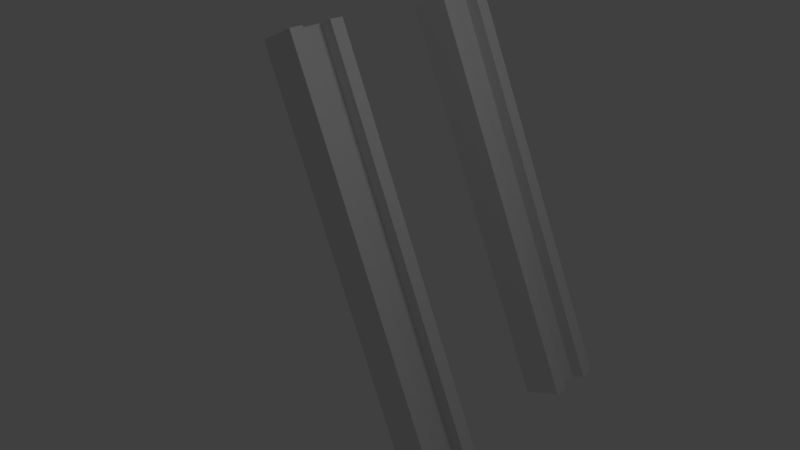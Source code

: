 # Source: IBeams.blend  (saved by Blender 2.63.0; exported with 4.5.12 LTS)
import bpy
from mathutils import Matrix  # noqa: F401  (used for matrix-valued properties, if any)

bpy.ops.wm.read_factory_settings(use_empty=True)
scene = bpy.context.scene
scene.name = 'Scene'

# ---- collections
col_collection_1 = bpy.data.collections.new('Collection 1'); scene.collection.children.link(col_collection_1)

# ---- materials (node trees are filled in below, after node groups)
mat_material = bpy.data.materials.new('Material')
mat_material.alpha_threshold = 0.0
mat_material.use_transparent_shadow = False
mat_material.roughness = 0.5
mat_material.line_color = (0.0, 0.0, 0.0, 1.0)

# ---- material node trees

# ---- world
world_world = bpy.data.worlds.new('World'); scene.world = world_world
world_world.color = (0.05088, 0.05088, 0.05088)
world_world.use_sun_shadow = False
world_world.sun_shadow_jitter_overblur = 0.0
world_world.cycles.sampling_method = 'MANUAL'
world_world.cycles.sample_map_resolution = 256

# ---- cameras
cam_camera = bpy.data.cameras.new('Camera')
cam_camera.clip_end = 100.0
cam_camera.lens = 35.0
cam_camera.sensor_width = 32.0
cam_camera.sensor_height = 18.0
cam_camera.ortho_scale = 7.314
cam_camera.dof.focus_distance = 0.0
cam_camera.dof.aperture_fstop = 128.0

# ---- lights
light_lamp = bpy.data.lights.new('Lamp', 'POINT')
light_lamp.transmission_factor = 0.0
light_lamp.cutoff_distance = 30.0
light_lamp.energy = 100.0
light_lamp.shadow_buffer_clip_start = 1.001
light_lamp.shadow_soft_size = 1.0
light_lamp.shadow_maximum_resolution = 0.006
light_lamp.use_absolute_resolution = True
light_lamp.cycles.use_multiple_importance_sampling = False

# ---- meshes
me_cube_002 = bpy.data.meshes.new('Cube.002')
me_cube_002.from_pydata([(0.0947, 0.2092, -2.97), (0.0947, -0.2078, -2.97), (-0.09872, -0.2078, -2.97), (-0.09872, 0.2092, -2.97), (0.0947, 0.2092, 2.97), (0.09469, -0.2078, 2.97), (-0.09872, -0.2078, 2.97), (-0.09872, 0.2092, 2.97), (0.3039, 0.2092, -2.97), (0.3039, 0.2092, 2.97), (0.3039, 0.4064, -2.97), (0.3039, 0.4064, 2.97), (-0.2918, 0.2092, -2.97), (-0.2918, 0.2092, 2.97), (-0.2918, 0.4064, -2.97), (-0.2918, 0.4064, 2.97), (0.2947, -0.2078, -2.97), (0.2947, -0.2078, 2.97), (0.2947, -0.4078, -2.97), (0.2947, -0.4078, 2.97), (-0.2987, -0.2078, -2.97), (-0.2987, -0.2078, 2.97), (-0.2987, -0.4078, -2.97), (-0.2987, -0.4078, 2.97)], [], [(10, 11, 9, 8), (12, 13, 15, 14), (16, 17, 19, 18), (22, 23, 21, 20), (16, 18, 22, 20), (11, 10, 14, 15), (22, 18, 19, 23), (13, 9, 11, 15), (12, 8, 9, 13), (10, 8, 12, 14), (17, 16, 20, 21), (4, 5, 1, 0), (0, 1, 2, 3), (6, 7, 3, 2), (19, 17, 21, 23), (7, 6, 5, 4)])
_uv = me_cube_002.uv_layers.new(name='UVMap')
_uv.uv.foreach_set('vector', [0.2292, 0.4544, 0.2292, 0.0, 0.2443, 7.429e-08, 0.2443, 0.4544, 0.2443, 0.5, 0.2443, 0.9544, 0.2292, 0.9544, 0.2292, 0.5, 0.2139, 0.4542, 0.2139, 5.943e-07, 0.2292, 0.0, 0.2292, 0.4542, 0.2292, 0.4996, 0.2292, 0.9542, 0.2139, 0.9542, 0.2139, 0.4996, 0.2139, 0.4542, 0.2292, 0.4542, 0.2292, 0.4996, 0.2139, 0.4996, 0.0775, 0.4544, 0.0775, 0.0, 0.1231, 3.714e-08, 0.1231, 0.4544, 0.1685, 0.0, 0.2139, 7.429e-08, 0.2139, 0.4544, 0.1685, 0.4544, 0.2443, 0.9544, 0.2443, 1.0, 0.2292, 1.0, 0.2292, 0.9544, 0.03192, 7.429e-08, 0.0775, 0.0, 0.0775, 0.4544, 0.03192, 0.4544, 0.2292, 0.4544, 0.2443, 0.4544, 0.2443, 0.5, 0.2292, 0.5, 0.1231, 0.4544, 0.1231, 7.429e-08, 0.1685, 0.0, 0.1685, 0.4544, 0.03191, 0.9384, 1.074e-05, 0.9384, 1.139e-05, 0.4841, 0.03192, 0.4841, 0.03192, 0.4841, 1.139e-05, 0.4841, 9.483e-06, 0.4693, 0.03192, 0.4693, 3.389e-07, 0.0148, 0.03191, 0.0148, 0.03192, 0.4693, 9.483e-06, 0.4693, 0.2292, 0.9996, 0.2139, 0.9996, 0.2139, 0.9542, 0.2292, 0.9542, 0.03191, 0.0148, 3.389e-07, 0.0148, 0.0, 6.686e-07, 0.03191, 0.0])
me_cube_002.materials.append(mat_material)
me_cube_002.use_remesh_preserve_volume = False
me_cube_002.use_remesh_preserve_attributes = False
me_cube_002.use_mirror_vertex_groups = False
me_cube_002.update()
me_cube = bpy.data.meshes.new('Cube')
me_cube.from_pydata([(0.0947, 0.2092, -2.97), (0.0947, -0.2078, -2.97), (-0.09872, -0.2078, -2.97), (-0.09872, 0.2092, -2.97), (0.0947, 0.2092, 2.97), (0.09469, -0.2078, 2.97), (-0.09872, -0.2078, 2.97), (-0.09872, 0.2092, 2.97), (0.3039, 0.2092, -2.97), (0.3039, 0.2092, 2.97), (0.3039, 0.4064, -2.97), (0.3039, 0.4064, 2.97), (-0.2918, 0.2092, -2.97), (-0.2918, 0.2092, 2.97), (-0.2918, 0.4064, -2.97), (-0.2918, 0.4064, 2.97), (0.2947, -0.2078, -2.97), (0.2947, -0.2078, 2.97), (0.2947, -0.4078, -2.97), (0.2947, -0.4078, 2.97), (-0.2987, -0.2078, -2.97), (-0.2987, -0.2078, 2.97), (-0.2987, -0.4078, -2.97), (-0.2987, -0.4078, 2.97)], [], [(10, 11, 9, 8), (12, 13, 15, 14), (16, 17, 19, 18), (22, 23, 21, 20), (16, 18, 22, 20), (11, 10, 14, 15), (22, 18, 19, 23), (13, 9, 11, 15), (12, 8, 9, 13), (10, 8, 12, 14), (17, 16, 20, 21), (4, 5, 1, 0), (0, 1, 2, 3), (6, 7, 3, 2), (19, 17, 21, 23), (7, 6, 5, 4)])
_uv = me_cube.uv_layers.new(name='UVMap')
_uv.uv.foreach_set('vector', [0.2292, 0.4544, 0.2292, 0.0, 0.2443, 7.429e-08, 0.2443, 0.4544, 0.2443, 0.5, 0.2443, 0.9544, 0.2292, 0.9544, 0.2292, 0.5, 0.2139, 0.4542, 0.2139, 5.943e-07, 0.2292, 0.0, 0.2292, 0.4542, 0.2292, 0.4996, 0.2292, 0.9542, 0.2139, 0.9542, 0.2139, 0.4996, 0.2139, 0.4542, 0.2292, 0.4542, 0.2292, 0.4996, 0.2139, 0.4996, 0.0775, 0.4544, 0.0775, 0.0, 0.1231, 3.714e-08, 0.1231, 0.4544, 0.1685, 0.0, 0.2139, 7.429e-08, 0.2139, 0.4544, 0.1685, 0.4544, 0.2443, 0.9544, 0.2443, 1.0, 0.2292, 1.0, 0.2292, 0.9544, 0.03192, 7.429e-08, 0.0775, 0.0, 0.0775, 0.4544, 0.03192, 0.4544, 0.2292, 0.4544, 0.2443, 0.4544, 0.2443, 0.5, 0.2292, 0.5, 0.1231, 0.4544, 0.1231, 7.429e-08, 0.1685, 0.0, 0.1685, 0.4544, 0.03191, 0.9384, 1.074e-05, 0.9384, 1.139e-05, 0.4841, 0.03192, 0.4841, 0.03192, 0.4841, 1.139e-05, 0.4841, 9.483e-06, 0.4693, 0.03192, 0.4693, 3.389e-07, 0.0148, 0.03191, 0.0148, 0.03192, 0.4693, 9.483e-06, 0.4693, 0.2292, 0.9996, 0.2139, 0.9996, 0.2139, 0.9542, 0.2292, 0.9542, 0.03191, 0.0148, 3.389e-07, 0.0148, 0.0, 6.686e-07, 0.03191, 0.0])
me_cube.materials.append(mat_material)
me_cube.use_remesh_preserve_volume = False
me_cube.use_remesh_preserve_attributes = False
me_cube.use_mirror_vertex_groups = False
me_cube.update()

# ---- objects
ob_ibeam1 = bpy.data.objects.new('Ibeam1', me_cube_002)
ob_ibeam2 = bpy.data.objects.new('Ibeam2', me_cube)
ob_lamp = bpy.data.objects.new('Lamp', light_lamp)
ob_camera = bpy.data.objects.new('Camera', cam_camera)

# ---- transforms, parenting, visibility, modifiers, constraints
ob_ibeam1.location = (0.0, 2.6, 0.0)
ob_ibeam1.rotation_euler = (1.55e-07, -0.42, -3.059e-07)
ob_ibeam1.lock_rotations_4d = False
ob_ibeam1.empty_display_type = 'ARROWS'
ob_ibeam1.lineart.crease_threshold = 0.0
ob_ibeam2.location = (0.0, 0.0, 0.0)
ob_ibeam2.rotation_euler = (1.55e-07, -0.42, -3.059e-07)
ob_ibeam2.lock_rotations_4d = False
ob_ibeam2.empty_display_type = 'ARROWS'
ob_ibeam2.lineart.crease_threshold = 0.0
ob_lamp.location = (4.076, 1.005, 5.904)
ob_lamp.rotation_euler = (0.6503, 0.05522, 1.866)
ob_lamp.lock_rotations_4d = False
ob_lamp.empty_display_type = 'ARROWS'
ob_lamp.color = (0.0, 0.0, 0.0, 0.0)
ob_lamp.lineart.crease_threshold = 0.0
ob_camera.location = (7.481, -6.508, 5.344)
ob_camera.rotation_euler = (1.109, 0.01082, 0.8149)
ob_camera.lock_rotations_4d = False
ob_camera.empty_display_type = 'ARROWS'
ob_camera.color = (0.0, 0.0, 0.0, 0.0)
ob_camera.display_type = 'WIRE'
ob_camera.lineart.crease_threshold = 0.0

# ---- collection membership
col_collection_1.objects.link(ob_ibeam1)
col_collection_1.objects.link(ob_ibeam2)
col_collection_1.objects.link(ob_lamp)
col_collection_1.objects.link(ob_camera)

# ---- scene / render settings (as saved in the file)
scene.camera = ob_camera
scene.frame_start = 1; scene.frame_end = 250; scene.frame_set(1)
scene.render.engine = 'BLENDER_EEVEE_NEXT'
scene.render.image_settings.color_mode = 'RGB'
scene.render.image_settings.compression = 90
scene.render.resolution_percentage = 50
scene.render.dither_intensity = 0.0
scene.render.bake_margin = 4
scene.render.bake_bias = 0.0
scene.cycles.use_denoising = False
scene.cycles.samples = 10
scene.cycles.sampling_pattern = 'TABULATED_SOBOL'
scene.cycles.light_sampling_threshold = 0.0
scene.cycles.use_adaptive_sampling = False
scene.cycles.use_light_tree = False
scene.cycles.blur_glossy = 0.0
scene.cycles.volume_bounces = 1
scene.cycles.pixel_filter_type = 'GAUSSIAN'
scene.cycles.sample_clamp_indirect = 0.0
scene.view_settings.view_transform = 'Standard'
bpy.context.view_layer.update()
